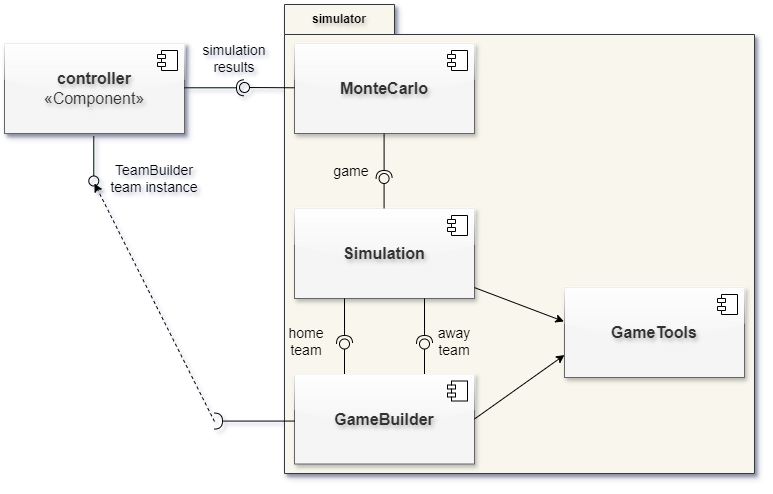

The diagram above was exported from draw.io. Its source (the exported page's mxGraphModel, read from the mxfile embedded in the PNG):
<mxGraphModel dx="1500" dy="746" grid="1" gridSize="10" guides="1" tooltips="1" connect="1" arrows="1" fold="1" page="1" pageScale="1" pageWidth="850" pageHeight="1100" math="0" shadow="0">
  <root>
    <mxCell id="0" />
    <mxCell id="1" parent="0" />
    <mxCell id="GERI1kzDjOTUv_a0K5xu-1" value="simulator" style="shape=folder;fontStyle=1;tabWidth=110;tabHeight=30;tabPosition=left;html=1;boundedLbl=1;labelInHeader=1;container=1;collapsible=0;whiteSpace=wrap;shadow=1;textShadow=1;fillColor=#f9f7ed;strokeColor=#36393d;" vertex="1" parent="1">
      <mxGeometry x="300" y="51" width="470" height="469" as="geometry" />
    </mxCell>
    <mxCell id="GERI1kzDjOTUv_a0K5xu-2" value="" style="html=1;strokeColor=none;resizeWidth=1;resizeHeight=1;fillColor=none;part=1;connectable=0;allowArrows=0;deletable=0;whiteSpace=wrap;" vertex="1" parent="GERI1kzDjOTUv_a0K5xu-1">
      <mxGeometry width="470.0000000000001" height="220.22637302981494" relative="1" as="geometry">
        <mxPoint y="30" as="offset" />
      </mxGeometry>
    </mxCell>
    <mxCell id="GERI1kzDjOTUv_a0K5xu-3" value="GameTools" style="html=1;dropTarget=0;whiteSpace=wrap;points=[[0,0,0,0,0],[0,0.25,0,0,0],[0,0.5,0,0,0],[0,0.75,0,0,0],[0,1,0,0,0],[0.25,0,0,0,0],[0.25,1,0,0,0],[0.5,0,0,0,0],[0.5,1,0,0,0],[0.75,0,0,0,0],[0.75,1,0,0,0],[1,0,0,0,0],[1,0.25,0,0,0],[1,0.5,0,0,0],[1,0.75,0,0,0],[1,1,0,0,0]];fontSize=16;fillColor=#f5f5f5;strokeColor=#666666;fontColor=#333333;fontStyle=1;glass=1;rounded=0;shadow=1;textShadow=1;" vertex="1" parent="GERI1kzDjOTUv_a0K5xu-1">
      <mxGeometry x="280" y="283" width="180" height="90" as="geometry" />
    </mxCell>
    <mxCell id="GERI1kzDjOTUv_a0K5xu-4" value="" style="shape=module;jettyWidth=8;jettyHeight=4;" vertex="1" parent="GERI1kzDjOTUv_a0K5xu-3">
      <mxGeometry x="1" width="20" height="20" relative="1" as="geometry">
        <mxPoint x="-27" y="7" as="offset" />
      </mxGeometry>
    </mxCell>
    <mxCell id="GERI1kzDjOTUv_a0K5xu-5" value="Simulation" style="html=1;dropTarget=0;whiteSpace=wrap;points=[[0,0,0,0,0],[0,0.25,0,0,0],[0,0.5,0,0,0],[0,0.75,0,0,0],[0,1,0,0,0],[0.25,0,0,0,0],[0.25,1,0,0,0],[0.5,0,0,0,0],[0.5,1,0,0,0],[0.75,0,0,0,0],[0.75,1,0,0,0],[1,0,0,0,0],[1,0.25,0,0,0],[1,0.5,0,0,0],[1,0.75,0,0,0],[1,1,0,0,0]];fontSize=16;fillColor=#f5f5f5;strokeColor=#666666;fontColor=#333333;fontStyle=1;glass=1;rounded=0;shadow=1;textShadow=1;" vertex="1" parent="GERI1kzDjOTUv_a0K5xu-1">
      <mxGeometry x="10" y="204" width="180" height="90" as="geometry" />
    </mxCell>
    <mxCell id="GERI1kzDjOTUv_a0K5xu-6" value="" style="shape=module;jettyWidth=8;jettyHeight=4;" vertex="1" parent="GERI1kzDjOTUv_a0K5xu-5">
      <mxGeometry x="1" width="20" height="20" relative="1" as="geometry">
        <mxPoint x="-27" y="7" as="offset" />
      </mxGeometry>
    </mxCell>
    <mxCell id="GERI1kzDjOTUv_a0K5xu-7" value="MonteCarlo" style="html=1;dropTarget=0;whiteSpace=wrap;points=[[0,0,0,0,0],[0,0.25,0,0,0],[0,0.5,0,0,0],[0,0.75,0,0,0],[0,1,0,0,0],[0.25,0,0,0,0],[0.25,1,0,0,0],[0.5,0,0,0,0],[0.5,1,0,0,0],[0.75,0,0,0,0],[0.75,1,0,0,0],[1,0,0,0,0],[1,0.25,0,0,0],[1,0.5,0,0,0],[1,0.75,0,0,0],[1,1,0,0,0]];fontSize=16;fillColor=#f5f5f5;strokeColor=#666666;fontColor=#333333;fontStyle=1;glass=1;rounded=0;shadow=1;textShadow=1;" vertex="1" parent="GERI1kzDjOTUv_a0K5xu-1">
      <mxGeometry x="10" y="39" width="180" height="90" as="geometry" />
    </mxCell>
    <mxCell id="GERI1kzDjOTUv_a0K5xu-8" value="" style="shape=module;jettyWidth=8;jettyHeight=4;" vertex="1" parent="GERI1kzDjOTUv_a0K5xu-7">
      <mxGeometry x="1" width="20" height="20" relative="1" as="geometry">
        <mxPoint x="-27" y="7" as="offset" />
      </mxGeometry>
    </mxCell>
    <mxCell id="GERI1kzDjOTUv_a0K5xu-9" value="GameBuilder" style="html=1;dropTarget=0;whiteSpace=wrap;points=[[0,0,0,0,0],[0,0.25,0,0,0],[0,0.5,0,0,0],[0,0.75,0,0,0],[0,1,0,0,0],[0.25,0,0,0,0],[0.25,1,0,0,0],[0.5,0,0,0,0],[0.5,1,0,0,0],[0.75,0,0,0,0],[0.75,1,0,0,0],[1,0,0,0,0],[1,0.25,0,0,0],[1,0.5,0,0,0],[1,0.75,0,0,0],[1,1,0,0,0]];fontSize=16;fillColor=#f5f5f5;strokeColor=#666666;fontColor=#333333;fontStyle=1;glass=1;rounded=0;shadow=1;textShadow=1;" vertex="1" parent="GERI1kzDjOTUv_a0K5xu-1">
      <mxGeometry x="10" y="369.5" width="180" height="90" as="geometry" />
    </mxCell>
    <mxCell id="GERI1kzDjOTUv_a0K5xu-10" value="" style="shape=module;jettyWidth=8;jettyHeight=4;" vertex="1" parent="GERI1kzDjOTUv_a0K5xu-9">
      <mxGeometry x="1" width="20" height="20" relative="1" as="geometry">
        <mxPoint x="-27" y="7" as="offset" />
      </mxGeometry>
    </mxCell>
    <mxCell id="GERI1kzDjOTUv_a0K5xu-11" value="" style="rounded=0;orthogonalLoop=1;jettySize=auto;html=1;endArrow=oval;endFill=0;sketch=0;sourcePerimeterSpacing=0;targetPerimeterSpacing=0;endSize=10;" edge="1" parent="GERI1kzDjOTUv_a0K5xu-1">
      <mxGeometry relative="1" as="geometry">
        <mxPoint x="60.00000000000006" y="369.5" as="sourcePoint" />
        <mxPoint x="60.00000000000006" y="339.5" as="targetPoint" />
      </mxGeometry>
    </mxCell>
    <mxCell id="GERI1kzDjOTUv_a0K5xu-12" value="" style="rounded=0;orthogonalLoop=1;jettySize=auto;html=1;endArrow=oval;endFill=0;sketch=0;sourcePerimeterSpacing=0;targetPerimeterSpacing=0;endSize=10;" edge="1" parent="GERI1kzDjOTUv_a0K5xu-1">
      <mxGeometry relative="1" as="geometry">
        <mxPoint x="140" y="369.5" as="sourcePoint" />
        <mxPoint x="140" y="339.5" as="targetPoint" />
      </mxGeometry>
    </mxCell>
    <mxCell id="GERI1kzDjOTUv_a0K5xu-13" value="home team" style="text;html=1;align=center;verticalAlign=middle;whiteSpace=wrap;rounded=0;fontSize=14;" vertex="1" parent="GERI1kzDjOTUv_a0K5xu-1">
      <mxGeometry x="-13" y="322" width="70" height="30" as="geometry" />
    </mxCell>
    <mxCell id="GERI1kzDjOTUv_a0K5xu-14" value="away team" style="text;html=1;align=center;verticalAlign=middle;whiteSpace=wrap;rounded=0;fontSize=14;" vertex="1" parent="GERI1kzDjOTUv_a0K5xu-1">
      <mxGeometry x="140" y="322" width="60" height="30" as="geometry" />
    </mxCell>
    <mxCell id="GERI1kzDjOTUv_a0K5xu-15" value="" style="rounded=0;orthogonalLoop=1;jettySize=auto;html=1;endArrow=halfCircle;endFill=0;endSize=6;strokeWidth=1;sketch=0;exitX=0.722;exitY=1;exitDx=0;exitDy=0;exitPerimeter=0;" edge="1" parent="GERI1kzDjOTUv_a0K5xu-1">
      <mxGeometry relative="1" as="geometry">
        <mxPoint x="140" y="294" as="sourcePoint" />
        <mxPoint x="140.03999999999996" y="339" as="targetPoint" />
      </mxGeometry>
    </mxCell>
    <mxCell id="GERI1kzDjOTUv_a0K5xu-16" value="" style="rounded=0;orthogonalLoop=1;jettySize=auto;html=1;endArrow=halfCircle;endFill=0;endSize=6;strokeWidth=1;sketch=0;exitX=0.722;exitY=1;exitDx=0;exitDy=0;exitPerimeter=0;" edge="1" parent="GERI1kzDjOTUv_a0K5xu-1">
      <mxGeometry relative="1" as="geometry">
        <mxPoint x="60" y="294" as="sourcePoint" />
        <mxPoint x="60.039999999999964" y="339" as="targetPoint" />
      </mxGeometry>
    </mxCell>
    <mxCell id="GERI1kzDjOTUv_a0K5xu-17" value="" style="rounded=0;orthogonalLoop=1;jettySize=auto;html=1;endArrow=oval;endFill=0;sketch=0;sourcePerimeterSpacing=0;targetPerimeterSpacing=0;endSize=10;" edge="1" parent="GERI1kzDjOTUv_a0K5xu-1">
      <mxGeometry relative="1" as="geometry">
        <mxPoint x="99.58000000000004" y="204" as="sourcePoint" />
        <mxPoint x="99.58000000000004" y="174" as="targetPoint" />
      </mxGeometry>
    </mxCell>
    <mxCell id="GERI1kzDjOTUv_a0K5xu-18" value="game" style="text;html=1;align=center;verticalAlign=middle;whiteSpace=wrap;rounded=0;fontSize=14;" vertex="1" parent="GERI1kzDjOTUv_a0K5xu-1">
      <mxGeometry x="32" y="152" width="70" height="30" as="geometry" />
    </mxCell>
    <mxCell id="GERI1kzDjOTUv_a0K5xu-19" value="" style="rounded=0;orthogonalLoop=1;jettySize=auto;html=1;endArrow=halfCircle;endFill=0;endSize=6;strokeWidth=1;sketch=0;exitX=0.722;exitY=1;exitDx=0;exitDy=0;exitPerimeter=0;" edge="1" parent="GERI1kzDjOTUv_a0K5xu-1">
      <mxGeometry relative="1" as="geometry">
        <mxPoint x="99.58000000000004" y="129" as="sourcePoint" />
        <mxPoint x="99.62" y="174" as="targetPoint" />
      </mxGeometry>
    </mxCell>
    <mxCell id="GERI1kzDjOTUv_a0K5xu-20" value="" style="rounded=0;orthogonalLoop=1;jettySize=auto;html=1;endArrow=oval;endFill=0;sketch=0;sourcePerimeterSpacing=0;targetPerimeterSpacing=0;endSize=10;" edge="1" parent="GERI1kzDjOTUv_a0K5xu-1">
      <mxGeometry relative="1" as="geometry">
        <mxPoint x="10" y="83.28999999999999" as="sourcePoint" />
        <mxPoint x="-40" y="83" as="targetPoint" />
      </mxGeometry>
    </mxCell>
    <mxCell id="GERI1kzDjOTUv_a0K5xu-21" style="rounded=0;orthogonalLoop=1;jettySize=auto;html=1;entryX=-0.003;entryY=0.378;entryDx=0;entryDy=0;entryPerimeter=0;" edge="1" parent="GERI1kzDjOTUv_a0K5xu-1" source="GERI1kzDjOTUv_a0K5xu-5" target="GERI1kzDjOTUv_a0K5xu-3">
      <mxGeometry relative="1" as="geometry" />
    </mxCell>
    <mxCell id="GERI1kzDjOTUv_a0K5xu-22" style="rounded=0;orthogonalLoop=1;jettySize=auto;html=1;exitX=1;exitY=0.5;exitDx=0;exitDy=0;exitPerimeter=0;entryX=0;entryY=0.75;entryDx=0;entryDy=0;entryPerimeter=0;" edge="1" parent="GERI1kzDjOTUv_a0K5xu-1" source="GERI1kzDjOTUv_a0K5xu-9" target="GERI1kzDjOTUv_a0K5xu-3">
      <mxGeometry relative="1" as="geometry">
        <mxPoint x="280" y="322" as="targetPoint" />
      </mxGeometry>
    </mxCell>
    <mxCell id="GERI1kzDjOTUv_a0K5xu-23" value="TeamBuilder team instance" style="text;html=1;align=center;verticalAlign=middle;whiteSpace=wrap;rounded=0;fontSize=14;" vertex="1" parent="1">
      <mxGeometry x="120" y="210" width="100" height="30" as="geometry" />
    </mxCell>
    <mxCell id="GERI1kzDjOTUv_a0K5xu-24" value="&lt;div style=&quot;font-size: 16px;&quot;&gt;&lt;b&gt;controller&lt;/b&gt;&lt;/div&gt;«Component»" style="html=1;dropTarget=0;whiteSpace=wrap;points=[[0,0,0,0,0],[0,0.25,0,0,0],[0,0.5,0,0,0],[0,0.75,0,0,0],[0,1,0,0,0],[0.25,0,0,0,0],[0.25,1,0,0,0],[0.5,0,0,0,0],[0.5,1,0,0,0],[0.75,0,0,0,0],[0.75,1,0,0,0],[1,0,0,0,0],[1,0.25,0,0,0],[1,0.5,0,0,0],[1,0.75,0,0,0],[1,1,0,0,0]];fontSize=16;fillColor=#f5f5f5;strokeColor=#666666;fontColor=#333333;glass=1;rounded=0;shadow=1;textShadow=1;" vertex="1" parent="1">
      <mxGeometry x="20" y="90" width="180" height="90" as="geometry" />
    </mxCell>
    <mxCell id="GERI1kzDjOTUv_a0K5xu-25" value="" style="shape=module;jettyWidth=8;jettyHeight=4;" vertex="1" parent="GERI1kzDjOTUv_a0K5xu-24">
      <mxGeometry x="1" width="20" height="20" relative="1" as="geometry">
        <mxPoint x="-27" y="7" as="offset" />
      </mxGeometry>
    </mxCell>
    <mxCell id="GERI1kzDjOTUv_a0K5xu-26" value="" style="rounded=0;orthogonalLoop=1;jettySize=auto;html=1;endArrow=halfCircle;endFill=0;endSize=6;strokeWidth=1;sketch=0;exitX=0.722;exitY=1;exitDx=0;exitDy=0;exitPerimeter=0;" edge="1" parent="1">
      <mxGeometry relative="1" as="geometry">
        <mxPoint x="200" y="134.29000000000002" as="sourcePoint" />
        <mxPoint x="260" y="134.29000000000002" as="targetPoint" />
      </mxGeometry>
    </mxCell>
    <mxCell id="GERI1kzDjOTUv_a0K5xu-27" value="simulation results" style="text;html=1;align=center;verticalAlign=middle;whiteSpace=wrap;rounded=0;fontSize=14;" vertex="1" parent="1">
      <mxGeometry x="200" y="90" width="100" height="30" as="geometry" />
    </mxCell>
    <mxCell id="GERI1kzDjOTUv_a0K5xu-28" value="" style="rounded=0;orthogonalLoop=1;jettySize=auto;html=1;endArrow=halfCircle;endFill=0;endSize=6;strokeWidth=1;sketch=0;" edge="1" parent="1">
      <mxGeometry relative="1" as="geometry">
        <mxPoint x="309.96" y="467.57" as="sourcePoint" />
        <mxPoint x="230" y="467.57" as="targetPoint" />
      </mxGeometry>
    </mxCell>
    <mxCell id="GERI1kzDjOTUv_a0K5xu-29" value="" style="rounded=0;orthogonalLoop=1;jettySize=auto;html=1;endArrow=oval;endFill=0;sketch=0;sourcePerimeterSpacing=0;targetPerimeterSpacing=0;endSize=10;" edge="1" parent="1">
      <mxGeometry relative="1" as="geometry">
        <mxPoint x="109.28999999999999" y="182.5" as="sourcePoint" />
        <mxPoint x="109.28999999999999" y="227.5" as="targetPoint" />
      </mxGeometry>
    </mxCell>
    <mxCell id="GERI1kzDjOTUv_a0K5xu-30" value="" style="endArrow=classic;html=1;rounded=0;dashed=1;" edge="1" parent="1">
      <mxGeometry width="50" height="50" relative="1" as="geometry">
        <mxPoint x="230" y="468" as="sourcePoint" />
        <mxPoint x="110" y="230" as="targetPoint" />
      </mxGeometry>
    </mxCell>
  </root>
</mxGraphModel>